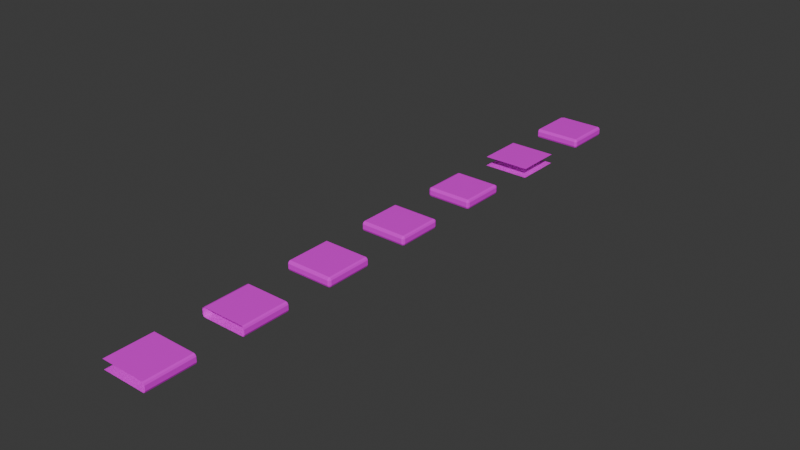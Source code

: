 # Source: tiledgraniteslabs.blend  (saved by Blender 4.3.34; exported with 4.5.12 LTS)
import bpy
from mathutils import Matrix  # noqa: F401  (used for matrix-valued properties, if any)

bpy.ops.wm.read_factory_settings(use_empty=True)
scene = bpy.context.scene
scene.name = 'Scene'

# ---- images (referenced by path relative to the original .blend; pixels are not part of the script)
import os
ASSET_DIR = os.environ.get("B2B_ASSET_DIR", "")  # directory of the original .blend (textures are referenced by path, not embedded)
HERE = os.path.dirname(os.path.abspath(__file__))  # packed textures are extracted next to this script under _unpacked/

def load_image(name, relpath, width, height, colorspace="sRGB"):
    """Load a texture the original file referenced (path relative to the .blend, or extracted next to this script)."""
    p = next((c for c in (os.path.join(HERE, relpath), os.path.join(ASSET_DIR, relpath)) if relpath and os.path.exists(c)), "")
    if p:
        img = bpy.data.images.load(p, check_existing=True)
        img.name = name
    else:  # same state as the original file: an image datablock whose file is absent (Cycles renders it pink)
        img = bpy.data.images.new(name, width, height)
        img.source = "FILE"
        img.filepath = "//" + (relpath or name)
    img.colorspace_settings.name = colorspace
    return img
img_tiledgraniteslabs_granite_jpg = load_image('tiledgraniteslabs_granite.jpg', 'tiledgraniteslabs_granite.jpg', 1024, 1024, 'sRGB')

# ---- materials (node trees are filled in below, after node groups)
mat_material_001 = bpy.data.materials.new('Material.001')

# ---- material node trees
mat_material_001.use_nodes = True; mat_material_001.node_tree.nodes.clear()
_N = mat_material_001.node_tree.nodes; _L = mat_material_001.node_tree.links
n0 = _N.new('ShaderNodeBsdfPrincipled'); n0.name = 'Principled BSDF'; n0.location = (10, 300)
n0.inputs[1].default_value = 0.08594
n0.inputs[2].default_value = 0.3558
n1 = _N.new('ShaderNodeOutputMaterial'); n1.name = 'Material Output'; n1.location = (300, 300)
n2 = _N.new('ShaderNodeTexImage'); n2.name = 'Image Texture'; n2.location = (-280, 280)
n2.image = img_tiledgraniteslabs_granite_jpg
_L.new(n0.outputs[0], n1.inputs[0])
_L.new(n2.outputs[0], n0.inputs[0])
n1.is_active_output = True

# ---- world
world_world = bpy.data.worlds.new('World'); scene.world = world_world
world_world.use_nodes = True; world_world.node_tree.nodes.clear()
_N = world_world.node_tree.nodes; _L = world_world.node_tree.links
n0 = _N.new('ShaderNodeOutputWorld'); n0.name = 'World Output'; n0.location = (300, 300)
n1 = _N.new('ShaderNodeBackground'); n1.name = 'Background'; n1.location = (10, 300)
n1.inputs[0].default_value = (0.05088, 0.05088, 0.05088, 1.0)
_L.new(n1.outputs[0], n0.inputs[0])
n0.is_active_output = True
world_world.color = (0.05088, 0.05088, 0.05088)
world_world.sun_shadow_jitter_overblur = 0.0

# ---- meshes
me_plane = bpy.data.meshes.new('Plane')
me_plane.from_pydata([(-0.5, -0.5, 0.0), (0.5, -0.5, 0.0), (-0.5, 0.5, 0.0), (0.5, 0.5, 0.0), (-0.5, 0.5, 0.2), (-0.5, -0.5, 0.2), (0.5, -0.5, 0.2), (0.5, 0.5, 0.2)], [], [(0, 2, 3, 1), (5, 6, 7, 4)])
_uv = me_plane.uv_layers.new(name='UVMap')
_uv.uv.foreach_set('vector', [0.0007984, -0.9969, 0.9984, -0.9969, 0.9984, 0.0007562, 0.0007984, 0.0007563, 0.0007984, 0.9984, 0.0007984, 0.0007563, 0.9984, 0.0007562, 0.9984, 0.9984])
me_plane.materials.append(mat_material_001)
me_plane.update()
me_plane_001 = bpy.data.meshes.new('Plane.001')
me_plane_001.from_pydata([(-0.5, -0.45, 0.05), (-0.45, -0.45, 0.0), (-0.45, -0.5, 0.05), (-0.4854, -0.45, 0.01464), (-0.4789, -0.4789, 0.02113), (-0.45, -0.4854, 0.01464), (-0.4854, -0.4854, 0.05), (0.45, -0.5, 0.05), (0.45, -0.45, 0.0), (0.5, -0.45, 0.05), (0.45, -0.4854, 0.01464), (0.4789, -0.4789, 0.02113), (0.4854, -0.45, 0.01464), (0.4854, -0.4854, 0.05), (-0.5, 0.45, 0.05), (-0.45, 0.5, 0.05), (-0.45, 0.45, 0.0), (-0.4854, 0.4854, 0.05), (-0.4789, 0.4789, 0.02113), (-0.45, 0.4854, 0.01464), (-0.4854, 0.45, 0.01464), (0.5, 0.45, 0.05), (0.45, 0.45, 0.0), (0.45, 0.5, 0.05), (0.4854, 0.45, 0.01464), (0.4789, 0.4789, 0.02113), (0.45, 0.4854, 0.01464), (0.4854, 0.4854, 0.05), (-0.5, 0.45, 0.15), (-0.45, 0.45, 0.2), (-0.45, 0.5, 0.15), (-0.4854, 0.45, 0.1854), (-0.4789, 0.4789, 0.1789), (-0.45, 0.4854, 0.1854), (-0.4854, 0.4854, 0.15), (-0.5, -0.45, 0.15), (-0.45, -0.5, 0.15), (-0.45, -0.45, 0.2), (-0.4854, -0.4854, 0.15), (-0.4789, -0.4789, 0.1789), (-0.45, -0.4854, 0.1854), (-0.4854, -0.45, 0.1854), (0.45, -0.5, 0.15), (0.5, -0.45, 0.15), (0.45, -0.45, 0.2), (0.4854, -0.4854, 0.15), (0.4789, -0.4789, 0.1789), (0.4854, -0.45, 0.1854), (0.45, -0.4854, 0.1854), (0.5, 0.45, 0.15), (0.45, 0.5, 0.15), (0.45, 0.45, 0.2), (0.4854, 0.4854, 0.15), (0.4789, 0.4789, 0.1789), (0.45, 0.4854, 0.1854), (0.4854, 0.45, 0.1854)], [], [(2, 7, 42, 36), (37, 44, 51, 29), (9, 21, 49, 43), (23, 15, 30, 50), (1, 16, 22, 8), (0, 3, 4, 6), (1, 5, 4, 3), (2, 6, 4, 5), (7, 10, 11, 13), (8, 12, 11, 10), (9, 13, 11, 12), (14, 17, 18, 20), (15, 19, 18, 17), (16, 20, 18, 19), (21, 24, 25, 27), (22, 26, 25, 24), (23, 27, 25, 26), (28, 31, 32, 34), (29, 33, 32, 31), (30, 34, 32, 33), (35, 38, 39, 41), (36, 40, 39, 38), (37, 41, 39, 40), (42, 45, 46, 48), (43, 47, 46, 45), (44, 48, 46, 47), (49, 52, 53, 55), (50, 54, 53, 52), (51, 55, 53, 54), (16, 1, 3, 20), (20, 3, 0, 14), (1, 8, 10, 5), (5, 10, 7, 2), (8, 22, 24, 12), (12, 24, 21, 9), (22, 16, 19, 26), (26, 19, 15, 23), (28, 35, 41, 31), (31, 41, 37, 29), (36, 42, 48, 40), (40, 48, 44, 37), (43, 49, 55, 47), (47, 55, 51, 44), (50, 30, 33, 54), (54, 33, 29, 51), (14, 28, 34, 17), (17, 34, 30, 15), (49, 21, 27, 52), (52, 27, 23, 50), (9, 43, 45, 13), (13, 45, 42, 7), (35, 0, 6, 38), (38, 6, 2, 36), (14, 0, 35, 28)])
_uv = me_plane_001.uv_layers.new(name='UVMap')
_uv.uv.foreach_set('vector', [1.191, -1.07, 1.191, -0.07238, 1.08, -0.07238, 1.08, -1.07, 0.003738, -0.07238, 0.003738, -1.07, 1.002, -1.07, 1.002, -0.07238, 1.27, 0.8196, 1.27, -0.1025, 1.38, -0.1025, 1.38, 0.8196, 1.459, 0.8196, 1.459, -0.1025, 1.57, -0.1025, 1.57, 0.8196, 0.003738, 0.006036, 1.002, 0.006036, 1.002, 1.004, 0.003738, 1.004, 1.703, -0.08132, 1.664, -0.08753, 1.671, -0.1199, 1.703, -0.1238, 0.003738, 0.006036, -0.03547, 0.006036, -0.02828, -0.02598, 0.003738, -0.03317, 1.191, -1.07, 1.191, -1.11, 1.223, -1.102, 1.23, -1.07, 1.191, -0.07238, 1.23, -0.07238, 1.223, -0.04037, 1.191, -0.03317, 0.003738, 1.004, 0.003738, 1.043, -0.02828, 1.036, -0.03547, 1.004, 1.27, 0.8196, 1.27, 0.862, 1.238, 0.8581, 1.23, 0.8258, 1.333, -1.045, 1.343, -1.086, 1.374, -1.074, 1.375, -1.041, 1.417, -1.045, 1.375, -1.041, 1.375, -1.074, 1.407, -1.086, 1.002, 0.006036, 1.002, -0.03317, 1.034, -0.02598, 1.041, 0.006036, 1.561, -1.045, 1.519, -1.041, 1.52, -1.074, 1.551, -1.086, 1.002, 1.004, 1.041, 1.004, 1.034, 1.036, 1.002, 1.043, 1.459, 0.8196, 1.459, 0.862, 1.427, 0.8581, 1.42, 0.8258, 1.664, -0.1658, 1.706, -0.1652, 1.702, -0.1319, 1.669, -0.1238, 1.002, -0.07238, 1.041, -0.07238, 1.034, -0.04037, 1.002, -0.03317, 1.748, -0.1658, 1.743, -0.1238, 1.71, -0.1319, 1.706, -0.1652, 1.814, -0.08132, 1.814, -0.1238, 1.846, -0.1199, 1.853, -0.08753, 1.08, -1.07, 1.041, -1.07, 1.048, -1.102, 1.08, -1.11, 0.003738, -0.07238, 0.003738, -0.03317, -0.02828, -0.04037, -0.03547, -0.07238, 1.08, -0.07238, 1.08, -0.03317, 1.048, -0.04037, 1.041, -0.07238, 1.38, 0.8196, 1.42, 0.8258, 1.412, 0.8581, 1.38, 0.862, 0.003738, -1.07, -0.03547, -1.07, -0.02828, -1.102, 0.003738, -1.11, 1.791, -0.1658, 1.785, -0.1238, 1.753, -0.1319, 1.748, -0.1652, 1.57, 0.8196, 1.609, 0.8258, 1.602, 0.8581, 1.57, 0.862, 1.002, -1.07, 1.002, -1.11, 1.034, -1.102, 1.041, -1.07, 1.002, 0.006036, 0.003738, 0.006036, 0.003738, -0.03317, 1.002, -0.03317, 1.375, -1.041, 1.273, -0.1025, 1.23, -0.1066, 1.333, -1.045, 0.003738, 0.006036, 0.003738, 1.004, -0.03547, 1.004, -0.03547, 0.006036, 1.23, -1.07, 1.23, -0.07238, 1.191, -0.07238, 1.191, -1.07, 0.003738, 1.004, 1.002, 1.004, 1.002, 1.043, 0.003738, 1.043, 1.621, -0.1025, 1.519, -1.041, 1.561, -1.045, 1.664, -0.1066, 1.002, 1.004, 1.002, 0.006036, 1.041, 0.006036, 1.041, 1.004, 1.477, -0.1025, 1.375, -1.041, 1.417, -1.045, 1.519, -0.1066, 1.664, -0.1658, 1.664, -1.11, 1.706, -1.109, 1.706, -0.1652, 1.002, -0.03317, 0.003738, -0.03317, 0.003738, -0.07238, 1.002, -0.07238, 1.08, -1.07, 1.08, -0.07238, 1.041, -0.07238, 1.041, -1.07, -0.03547, -0.07238, -0.03547, -1.07, 0.003738, -1.07, 0.003738, -0.07238, 1.791, -1.11, 1.791, -0.1658, 1.748, -0.1652, 1.748, -1.109, 0.003738, -1.11, 1.002, -1.11, 1.002, -1.07, 0.003738, -1.07, 1.748, -1.11, 1.748, -0.1658, 1.706, -0.1652, 1.706, -1.109, 1.041, -1.07, 1.041, -0.07238, 1.002, -0.07238, 1.002, -1.07, 1.333, -1.045, 1.23, -1.068, 1.24, -1.11, 1.343, -1.086, 1.407, -1.086, 1.509, -1.11, 1.519, -1.068, 1.417, -1.045, 1.664, -1.068, 1.561, -1.045, 1.551, -1.086, 1.653, -1.11, 1.57, 0.862, 1.459, 0.862, 1.459, 0.8196, 1.57, 0.8196, 1.27, 0.8196, 1.38, 0.8196, 1.38, 0.862, 1.27, 0.862, 1.191, -0.03317, 1.08, -0.03317, 1.08, -0.07238, 1.191, -0.07238, 1.814, -0.08132, 1.703, -0.08132, 1.703, -0.1238, 1.814, -0.1238, 1.08, -1.11, 1.191, -1.11, 1.191, -1.07, 1.08, -1.07, 1.703, 0.8408, 1.703, -0.08132, 1.814, -0.08132, 1.814, 0.8408])
me_plane_001.materials.append(mat_material_001)
me_plane_001.update()
me_plane_003 = bpy.data.meshes.new('Plane.003')
me_plane_003.from_pydata([(-0.5, -0.45, 0.0), (-0.5, -0.5, 0.05), (-0.5, -0.4854, 0.01464), (0.45, -0.5, 0.05), (0.45, -0.45, 0.0), (0.5, -0.45, 0.05), (0.45, -0.4854, 0.01464), (0.4789, -0.4789, 0.02113), (0.4854, -0.45, 0.01464), (0.4854, -0.4854, 0.05), (-0.5, 0.5, 0.05), (-0.5, 0.45, 0.0), (-0.5, 0.4854, 0.01464), (0.5, 0.45, 0.05), (0.45, 0.45, 0.0), (0.45, 0.5, 0.05), (0.4854, 0.45, 0.01464), (0.4789, 0.4789, 0.02113), (0.45, 0.4854, 0.01464), (0.4854, 0.4854, 0.05), (-0.5, 0.45, 0.2), (-0.5, 0.5, 0.15), (-0.5, 0.4854, 0.1854), (-0.5, -0.5, 0.15), (-0.5, -0.45, 0.2), (-0.5, -0.4854, 0.1854), (0.45, -0.5, 0.15), (0.5, -0.45, 0.15), (0.45, -0.45, 0.2), (0.4854, -0.4854, 0.15), (0.4789, -0.4789, 0.1789), (0.4854, -0.45, 0.1854), (0.45, -0.4854, 0.1854), (0.5, 0.45, 0.15), (0.45, 0.5, 0.15), (0.45, 0.45, 0.2), (0.4854, 0.4854, 0.15), (0.4789, 0.4789, 0.1789), (0.45, 0.4854, 0.1854), (0.4854, 0.45, 0.1854)], [], [(1, 3, 26, 23), (24, 28, 35, 20), (5, 13, 33, 27), (15, 10, 21, 34), (3, 6, 7, 9), (4, 8, 7, 6), (5, 9, 7, 8), (13, 16, 17, 19), (14, 18, 17, 16), (15, 19, 17, 18), (26, 29, 30, 32), (27, 31, 30, 29), (28, 32, 30, 31), (33, 36, 37, 39), (34, 38, 37, 36), (35, 39, 37, 38), (0, 4, 6, 2), (2, 6, 3, 1), (4, 14, 16, 8), (8, 16, 13, 5), (14, 11, 12, 18), (18, 12, 10, 15), (23, 26, 32, 25), (25, 32, 28, 24), (27, 33, 39, 31), (31, 39, 35, 28), (34, 21, 22, 38), (38, 22, 20, 35), (33, 13, 19, 36), (36, 19, 15, 34), (5, 27, 29, 9), (9, 29, 26, 3), (0, 11, 14, 4)])
_uv = me_plane_003.uv_layers.new(name='UVMap')
_uv.uv.foreach_set('vector', [0.2242, 1.979, 0.2242, 1.043, 0.3309, 1.043, 0.3309, 1.979, 0.04202, 1.002, 0.04202, -0.01223, 1.003, -0.01223, 1.003, 1.002, 0.5862, 1.93, 0.5862, 1.043, 0.6929, 1.043, 0.6929, 1.93, 0.1487, 1.039, 0.1487, 2.053, 0.04202, 2.053, 0.04202, 1.039, 0.2242, 1.043, 0.1865, 1.037, 0.1934, 1.005, 0.2242, 1.002, 1.078, 0.9639, 1.078, 1.002, 1.047, 0.9947, 1.04, 0.9639, 0.467, 1.064, 0.4767, 1.024, 0.507, 1.036, 0.5076, 1.068, 0.5862, 1.043, 0.5484, 1.037, 0.5554, 1.005, 0.5862, 1.002, 2.039, 0.9639, 2.076, 0.9639, 2.069, 0.9947, 2.039, 1.002, 0.1487, 1.039, 0.1487, 1.002, 0.1796, 1.009, 0.1865, 1.039, 0.3309, 1.043, 0.3309, 1.002, 0.3617, 1.005, 0.3687, 1.037, 0.5076, 1.91, 0.5484, 1.911, 0.5443, 1.943, 0.513, 1.95, 0.04202, -0.01223, 0.004282, -0.01223, 0.01121, -0.04304, 0.04202, -0.04996, 0.6929, 1.043, 0.6929, 1.002, 0.7237, 1.005, 0.7306, 1.037, 0.04202, 1.039, 0.004282, 1.039, 0.01121, 1.009, 0.04202, 1.002, 1.003, -0.01223, 1.003, -0.04996, 1.033, -0.04304, 1.04, -0.01223, 1.078, -0.04996, 1.078, 0.9639, 1.04, 0.9639, 1.04, -0.04996, 0.1865, 1.973, 0.1865, 1.037, 0.2242, 1.043, 0.2242, 1.979, 1.078, 0.9639, 2.039, 0.9639, 2.039, 1.002, 1.078, 1.002, 0.5076, 1.068, 0.4093, 1.971, 0.3687, 1.967, 0.467, 1.064, 2.039, 0.9639, 2.039, -0.04996, 2.076, -0.04996, 2.076, 0.9639, 0.1865, 1.039, 0.1865, 2.053, 0.1487, 2.053, 0.1487, 1.039, 0.3309, 1.979, 0.3309, 1.043, 0.3687, 1.037, 0.3687, 1.973, 0.004282, 1.002, 0.004282, -0.01223, 0.04202, -0.01223, 0.04202, 1.002, 0.5076, 1.91, 0.5076, 1.002, 0.5484, 1.002, 0.5484, 1.911, 0.04202, -0.04996, 1.003, -0.04996, 1.003, -0.01223, 0.04202, -0.01223, 0.04202, 1.039, 0.04202, 2.053, 0.004282, 2.053, 0.004282, 1.039, 1.04, -0.01223, 1.04, 1.002, 1.003, 1.002, 1.003, -0.01223, 0.6929, 1.043, 0.5862, 1.043, 0.5862, 1.002, 0.6929, 1.002, 0.04202, 1.002, 0.1487, 1.002, 0.1487, 1.039, 0.04202, 1.039, 0.467, 1.064, 0.3687, 1.041, 0.3784, 1.002, 0.4767, 1.024, 0.2242, 1.002, 0.3309, 1.002, 0.3309, 1.043, 0.2242, 1.043, 1.078, -0.04996, 2.039, -0.04996, 2.039, 0.9639, 1.078, 0.9639])
me_plane_003.materials.append(mat_material_001)
me_plane_003.update()
me_plane_004 = bpy.data.meshes.new('Plane.004')
me_plane_004.from_pydata([(-0.5, 0.5, 0.0), (-0.5, 0.5, 0.2), (-0.5, -0.45, 0.0), (-0.5, -0.5, 0.05), (-0.5, -0.4854, 0.01464), (0.45, -0.5, 0.05), (0.45, -0.45, 0.0), (0.5, -0.45, 0.05), (0.45, -0.4854, 0.01464), (0.4789, -0.4789, 0.02113), (0.4854, -0.45, 0.01464), (0.4854, -0.4854, 0.05), (0.5, 0.5, 0.05), (0.45, 0.5, 0.0), (0.4854, 0.5, 0.01464), (-0.5, -0.5, 0.15), (-0.5, -0.45, 0.2), (-0.5, -0.4854, 0.1854), (0.45, -0.5, 0.15), (0.5, -0.45, 0.15), (0.45, -0.45, 0.2), (0.4854, -0.4854, 0.15), (0.4789, -0.4789, 0.1789), (0.4854, -0.45, 0.1854), (0.45, -0.4854, 0.1854), (0.45, 0.5, 0.2), (0.5, 0.5, 0.15), (0.4854, 0.5, 0.1854)], [], [(3, 5, 18, 15), (7, 12, 26, 19), (16, 20, 25, 1), (5, 8, 9, 11), (6, 10, 9, 8), (7, 11, 9, 10), (18, 21, 22, 24), (19, 23, 22, 21), (20, 24, 22, 23), (2, 6, 8, 4), (4, 8, 5, 3), (6, 13, 14, 10), (10, 14, 12, 7), (15, 18, 24, 17), (17, 24, 20, 16), (19, 26, 27, 23), (23, 27, 25, 20), (7, 19, 21, 11), (11, 21, 18, 5), (2, 0, 13, 6)])
_uv = me_plane_004.uv_layers.new(name='UVMap')
_uv.uv.foreach_set('vector', [1.139, -1.024, 1.139, -0.03135, 1.035, -0.03135, 1.035, -1.024, 1.213, -0.1069, 1.213, -1.024, 1.318, -1.024, 1.318, -0.1069, 0.00503, 0.005603, 0.00503, -0.9872, 0.9979, -0.9872, 0.9979, 0.005603, 1.139, -0.03135, 1.176, -0.03135, 1.169, -0.001177, 1.139, 0.005603, 0.00503, 0.9984, 0.00503, 1.035, -0.02514, 1.029, -0.03192, 0.9984, 1.213, -0.1069, 1.213, -0.06693, 1.183, -0.0706, 1.176, -0.1011, 1.035, -0.03135, 1.035, 0.005603, 1.005, -0.001177, 0.9979, -0.03135, 1.318, -0.1069, 1.355, -0.1011, 1.348, -0.0706, 1.318, -0.06693, 0.00503, -0.9872, -0.03192, -0.9872, -0.02514, -1.017, 0.00503, -1.024, 0.00503, 0.005603, 0.00503, 0.9984, -0.03192, 0.9984, -0.03192, 0.005603, 1.176, -1.024, 1.176, -0.03135, 1.139, -0.03135, 1.139, -1.024, 0.00503, 0.9984, 0.9979, 0.9984, 0.9979, 1.035, 0.00503, 1.035, 1.176, -0.1011, 1.176, -1.018, 1.213, -1.024, 1.213, -0.1069, 1.035, -1.024, 1.035, -0.03135, 0.9979, -0.03135, 0.9979, -1.024, -0.03192, 0.005603, -0.03192, -0.9872, 0.00503, -0.9872, 0.00503, 0.005603, 1.318, -0.1069, 1.318, -1.024, 1.355, -1.018, 1.355, -0.1011, 0.00503, -1.024, 0.9979, -1.024, 0.9979, -0.9872, 0.00503, -0.9872, 1.213, -0.1069, 1.318, -0.1069, 1.318, -0.06693, 1.213, -0.06693, 1.139, 0.005603, 1.035, 0.005603, 1.035, -0.03135, 1.139, -0.03135, 0.00503, 0.005603, 0.9979, 0.005603, 0.9979, 0.9984, 0.00503, 0.9984])
me_plane_004.materials.append(mat_material_001)
me_plane_004.update()
me_plane_005 = bpy.data.meshes.new('Plane.005')
me_plane_005.from_pydata([(-0.5, -0.5, 0.05), (-0.45, -0.5, 0.0), (-0.4854, -0.5, 0.01464), (0.45, -0.5, 0.0), (0.5, -0.5, 0.05), (0.4854, -0.5, 0.01464), (-0.45, 0.5, 0.0), (-0.5, 0.5, 0.05), (-0.4854, 0.5, 0.01464), (0.5, 0.5, 0.05), (0.45, 0.5, 0.0), (0.4854, 0.5, 0.01464), (-0.5, 0.5, 0.15), (-0.45, 0.5, 0.2), (-0.4854, 0.5, 0.1854), (-0.45, -0.5, 0.2), (-0.5, -0.5, 0.15), (-0.4854, -0.5, 0.1854), (0.5, -0.5, 0.15), (0.45, -0.5, 0.2), (0.4854, -0.5, 0.1854), (0.45, 0.5, 0.2), (0.5, 0.5, 0.15), (0.4854, 0.5, 0.1854)], [], [(4, 9, 22, 18), (15, 19, 21, 13), (1, 6, 10, 3), (6, 1, 2, 8), (8, 2, 0, 7), (3, 10, 11, 5), (5, 11, 9, 4), (12, 16, 17, 14), (14, 17, 15, 13), (18, 22, 23, 20), (20, 23, 21, 19), (7, 0, 16, 12)])
_uv = me_plane_005.uv_layers.new(name='UVMap')
_uv.uv.foreach_set('vector', [0.172, 0.9944, 0.172, 1.985, 0.07303, 1.985, 0.07303, 0.9944, 0.07303, 0.00428, 0.9641, 0.00428, 0.9641, 0.9944, 0.07303, 0.9944, 1.925, 0.00428, 1.925, 0.9944, 1.034, 0.9944, 1.034, 0.00428, 1.925, 0.9944, 1.925, 0.00428, 1.96, 0.00428, 1.96, 0.9944, 0.3761, 0.9944, 0.3761, 1.985, 0.3411, 1.985, 0.3411, 0.9944, 1.034, 0.00428, 1.034, 0.9944, 0.9991, 0.9944, 0.9991, 0.00428, 0.207, 0.9944, 0.207, 1.985, 0.172, 1.985, 0.172, 0.9944, 0.2421, 0.9944, 0.2421, 1.985, 0.207, 1.985, 0.207, 0.9944, 0.03802, 0.9944, 0.03802, 0.00428, 0.07303, 0.00428, 0.07303, 0.9944, 0.07303, 0.9944, 0.07303, 1.985, 0.03802, 1.985, 0.03802, 0.9944, 0.9991, 0.00428, 0.9991, 0.9944, 0.9641, 0.9944, 0.9641, 0.00428, 0.3411, 0.9944, 0.3411, 1.985, 0.2421, 1.985, 0.2421, 0.9944])
me_plane_005.materials.append(mat_material_001)
me_plane_005.update()
me_plane_006 = bpy.data.meshes.new('Plane.006')
me_plane_006.from_pydata([(-0.5, -0.5, 0.0), (-0.5, 0.5, 0.0), (-0.5, 0.5, 0.2), (-0.5, -0.5, 0.2), (0.45, -0.5, 0.0), (0.5, -0.5, 0.05), (0.4854, -0.5, 0.01464), (0.5, 0.5, 0.05), (0.45, 0.5, 0.0), (0.4854, 0.5, 0.01464), (0.5, -0.5, 0.15), (0.45, -0.5, 0.2), (0.4854, -0.5, 0.1854), (0.45, 0.5, 0.2), (0.5, 0.5, 0.15), (0.4854, 0.5, 0.1854)], [], [(5, 7, 14, 10), (3, 11, 13, 2), (4, 8, 9, 6), (6, 9, 7, 5), (10, 14, 15, 12), (12, 15, 13, 11), (0, 1, 8, 4)])
_uv = me_plane_006.uv_layers.new(name='UVMap')
_uv.uv.foreach_set('vector', [0.155, 0.9944, 0.155, 1.988, 0.05565, 1.988, 0.05565, 0.9944, 0.02054, 0.001195, 0.9641, 0.001195, 0.9641, 0.9944, 0.02054, 0.9944, 1.034, 0.001195, 1.034, 0.9944, 0.9992, 0.9944, 0.9992, 0.001195, 0.1901, 0.9944, 0.1901, 1.988, 0.155, 1.988, 0.155, 0.9944, 0.05565, 0.9944, 0.05565, 1.988, 0.02054, 1.988, 0.02054, 0.9944, 0.9992, 0.001195, 0.9992, 0.9944, 0.9641, 0.9944, 0.9641, 0.001195, 1.978, 0.001195, 1.978, 0.9944, 1.034, 0.9944, 1.034, 0.001195])
me_plane_006.materials.append(mat_material_001)
me_plane_006.update()
me_plane_010 = bpy.data.meshes.new('Plane.010')
me_plane_010.from_pydata([(-0.5, 0.5, 0.05), (-0.5, 0.5, 0.15), (-0.5, -0.45, 0.0), (-0.5, -0.5, 0.05), (-0.5, -0.4854, 0.01464), (0.45, -0.5, 0.05), (0.45, -0.45, 0.0), (0.5, -0.45, 0.05), (0.45, -0.4854, 0.01464), (0.4789, -0.4789, 0.02113), (0.4854, -0.45, 0.01464), (0.4854, -0.4854, 0.05), (0.5, 0.5, 0.05), (0.45, 0.5, 0.0), (0.4854, 0.5, 0.01464), (-0.5, -0.5, 0.15), (-0.5, -0.45, 0.2), (-0.5, -0.4854, 0.1854), (0.45, -0.5, 0.15), (0.5, -0.45, 0.15), (0.45, -0.45, 0.2), (0.4854, -0.4854, 0.15), (0.4789, -0.4789, 0.1789), (0.4854, -0.45, 0.1854), (0.45, -0.4854, 0.1854), (0.45, 0.5, 0.2), (0.5, 0.5, 0.15), (0.4854, 0.5, 0.1854), (-0.45, 0.5, 0.2), (-0.5, 0.45, 0.2), (-0.4854, 0.5, 0.1854), (-0.5, 0.4854, 0.1854), (-0.5, 0.4854, 0.01464), (-0.4854, 0.5, 0.01464), (-0.5, 0.45, 0.0), (-0.45, 0.5, 0.0)], [], [(3, 5, 18, 15), (7, 12, 26, 19), (16, 20, 25, 28, 29), (5, 8, 9, 11), (6, 10, 9, 8), (7, 11, 9, 10), (18, 21, 22, 24), (19, 23, 22, 21), (20, 24, 22, 23), (2, 6, 8, 4), (4, 8, 5, 3), (6, 13, 14, 10), (10, 14, 12, 7), (15, 18, 24, 17), (17, 24, 20, 16), (19, 26, 27, 23), (23, 27, 25, 20), (7, 19, 21, 11), (11, 21, 18, 5), (2, 34, 35, 13, 6), (29, 28, 30, 31), (31, 30, 1), (33, 32, 0), (35, 34, 32, 33)])
_uv = me_plane_010.uv_layers.new(name='UVMap')
_uv.uv.foreach_set('vector', [-0.9335, 1.038, -0.9335, 2.036, -1.039, 2.036, -1.039, 1.038, -0.7541, 1.075, -0.7541, 2.073, -0.8592, 2.073, -0.8592, 1.075, -1.039, 1.038, -1.039, 0.03995, -0.04044, 0.03995, -0.04044, 0.9855, -0.09297, 1.038, -0.9335, 2.036, -0.8963, 2.036, -0.9031, 2.066, -0.9335, 2.073, -0.003299, 1.001, -0.003299, 1.038, -0.03363, 1.031, -0.04044, 1.001, -0.7541, 1.075, -0.7541, 1.038, -0.7238, 1.045, -0.717, 1.075, -1.039, 2.036, -1.039, 2.073, -1.069, 2.066, -1.076, 2.036, -0.8592, 1.075, -0.8963, 1.075, -0.8895, 1.045, -0.8592, 1.038, -1.039, 0.03995, -1.076, 0.03995, -1.069, 0.009621, -1.039, 0.002805, -0.003299, 0.002805, -0.003299, 1.001, -0.04044, 1.001, -0.04044, 0.002805, -0.8963, 1.038, -0.8963, 2.036, -0.9335, 2.036, -0.9335, 1.038, -0.003299, 1.001, 0.9948, 1.001, 0.9948, 1.038, -0.003299, 1.038, -0.717, 1.075, -0.717, 2.073, -0.7541, 2.073, -0.7541, 1.075, -1.039, 1.038, -1.039, 2.036, -1.076, 2.036, -1.076, 1.038, -1.076, 1.038, -1.076, 0.03995, -1.039, 0.03995, -1.039, 1.038, -0.8592, 1.075, -0.8592, 2.073, -0.8963, 2.073, -0.8963, 1.075, -1.039, 0.002805, -0.04044, 0.002805, -0.04044, 0.03995, -1.039, 0.03995, -0.7541, 1.075, -0.8592, 1.075, -0.8592, 1.038, -0.7541, 1.038, -0.9335, 2.073, -1.039, 2.073, -1.039, 2.036, -0.9335, 2.036, -0.003299, 0.002805, 0.9422, 0.002805, 0.9948, 0.05534, 0.9948, 1.001, -0.003299, 1.001, -0.09297, 1.038, -0.04044, 0.9855, -0.04044, 1.023, -0.05583, 1.038, -0.717, 1.044, -0.696, 1.038, -0.696, 1.078, -0.6754, 1.065, -0.696, 1.072, -0.696, 1.038, 0.9948, 0.05534, 0.9422, 0.002805, 0.9794, 0.002805, 0.9948, 0.01819])
me_plane_010.materials.append(mat_material_001)
me_plane_010.update()

# ---- objects
ob_0000_col = bpy.data.objects.new('0000-col', me_plane)
ob_1111_col = bpy.data.objects.new('1111-col', me_plane_001)
ob_1110_col = bpy.data.objects.new('1110-col', me_plane_003)
ob_1100_col = bpy.data.objects.new('1100-col', me_plane_004)
ob_1010_col = bpy.data.objects.new('1010-col', me_plane_005)
ob_1000_col = bpy.data.objects.new('1000-col', me_plane_006)
ob_1100special_col = bpy.data.objects.new('1100special-col', me_plane_010)

# ---- transforms, parenting, visibility, modifiers, constraints
ob_0000_col.location = (0.0, 0.0, 0.0)
ob_1111_col.location = (0.0, -2.0, 0.0)
ob_1110_col.location = (0.0, -4.0, 0.0)
ob_1100_col.location = (0.0, -6.0, 0.0)
ob_1010_col.location = (0.0, -8.0, 0.0)
ob_1000_col.location = (0.0, -10.0, 0.0)
ob_1100special_col.location = (0.0, 2.0, 0.0)

# ---- collection membership
scene.collection.objects.link(ob_0000_col)
scene.collection.objects.link(ob_1111_col)
scene.collection.objects.link(ob_1110_col)
scene.collection.objects.link(ob_1100_col)
scene.collection.objects.link(ob_1010_col)
scene.collection.objects.link(ob_1000_col)
scene.collection.objects.link(ob_1100special_col)

# ---- scene / render settings (as saved in the file)
scene.frame_start = 1; scene.frame_end = 250; scene.frame_set(1)
scene.render.engine = 'BLENDER_EEVEE_NEXT'
bpy.context.view_layer.update()

# ---- added for rendering (the .blend has no active camera and no usable light): camera, sun
cam_auto = bpy.data.cameras.new('AutoCamera')
cam_auto.lens = 50.0
cam_auto.sensor_width = 36.0
cam_auto.clip_end = 1000.0
ob_auto_camera = bpy.data.objects.new('AutoCamera', cam_auto)
scene.collection.objects.link(ob_auto_camera)
ob_auto_camera.location = (12.0649, -18.4778, 9.7519)
ob_auto_camera.rotation_euler = (1.09748, -7.21219e-08, 0.694738)
scene.camera = ob_auto_camera
light_auto_sun = bpy.data.lights.new('AutoSun', 'SUN')
light_auto_sun.energy = 3.0
light_auto_sun.angle = 0.0523599
ob_auto_sun = bpy.data.objects.new('AutoSun', light_auto_sun)
scene.collection.objects.link(ob_auto_sun)
ob_auto_sun.rotation_euler = (0.872665, 0.174533, 0.523599)
bpy.context.view_layer.update()
